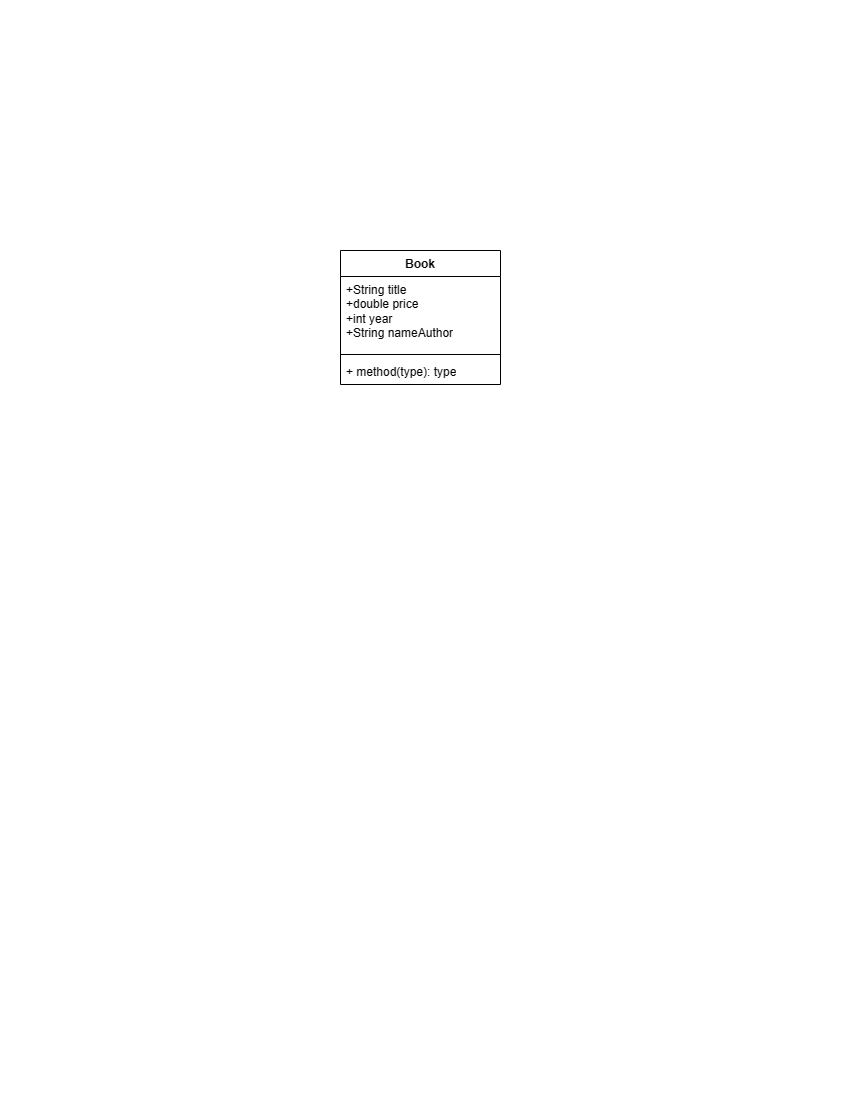

The diagram above was exported from draw.io. Its source (the exported page's mxGraphModel, read from the mxfile embedded in the PNG):
<mxGraphModel dx="996" dy="573" grid="1" gridSize="10" guides="1" tooltips="1" connect="1" arrows="1" fold="1" page="1" pageScale="1" pageWidth="850" pageHeight="1100" math="0" shadow="0">
  <root>
    <mxCell id="0" />
    <mxCell id="1" parent="0" />
    <mxCell id="qZu9Asn5Kj37JbnVI194-1" value="Book" style="swimlane;fontStyle=1;align=center;verticalAlign=top;childLayout=stackLayout;horizontal=1;startSize=26;horizontalStack=0;resizeParent=1;resizeParentMax=0;resizeLast=0;collapsible=1;marginBottom=0;whiteSpace=wrap;html=1;" vertex="1" parent="1">
      <mxGeometry x="340" y="250" width="160" height="134" as="geometry" />
    </mxCell>
    <mxCell id="qZu9Asn5Kj37JbnVI194-2" value="+String title&lt;br&gt;+double price&lt;br&gt;+int year&lt;br&gt;+String nameAuthor" style="text;strokeColor=none;fillColor=none;align=left;verticalAlign=top;spacingLeft=4;spacingRight=4;overflow=hidden;rotatable=0;points=[[0,0.5],[1,0.5]];portConstraint=eastwest;whiteSpace=wrap;html=1;" vertex="1" parent="qZu9Asn5Kj37JbnVI194-1">
      <mxGeometry y="26" width="160" height="74" as="geometry" />
    </mxCell>
    <mxCell id="qZu9Asn5Kj37JbnVI194-3" value="" style="line;strokeWidth=1;fillColor=none;align=left;verticalAlign=middle;spacingTop=-1;spacingLeft=3;spacingRight=3;rotatable=0;labelPosition=right;points=[];portConstraint=eastwest;strokeColor=inherit;" vertex="1" parent="qZu9Asn5Kj37JbnVI194-1">
      <mxGeometry y="100" width="160" height="8" as="geometry" />
    </mxCell>
    <mxCell id="qZu9Asn5Kj37JbnVI194-4" value="+ method(type): type" style="text;strokeColor=none;fillColor=none;align=left;verticalAlign=top;spacingLeft=4;spacingRight=4;overflow=hidden;rotatable=0;points=[[0,0.5],[1,0.5]];portConstraint=eastwest;whiteSpace=wrap;html=1;" vertex="1" parent="qZu9Asn5Kj37JbnVI194-1">
      <mxGeometry y="108" width="160" height="26" as="geometry" />
    </mxCell>
  </root>
</mxGraphModel>